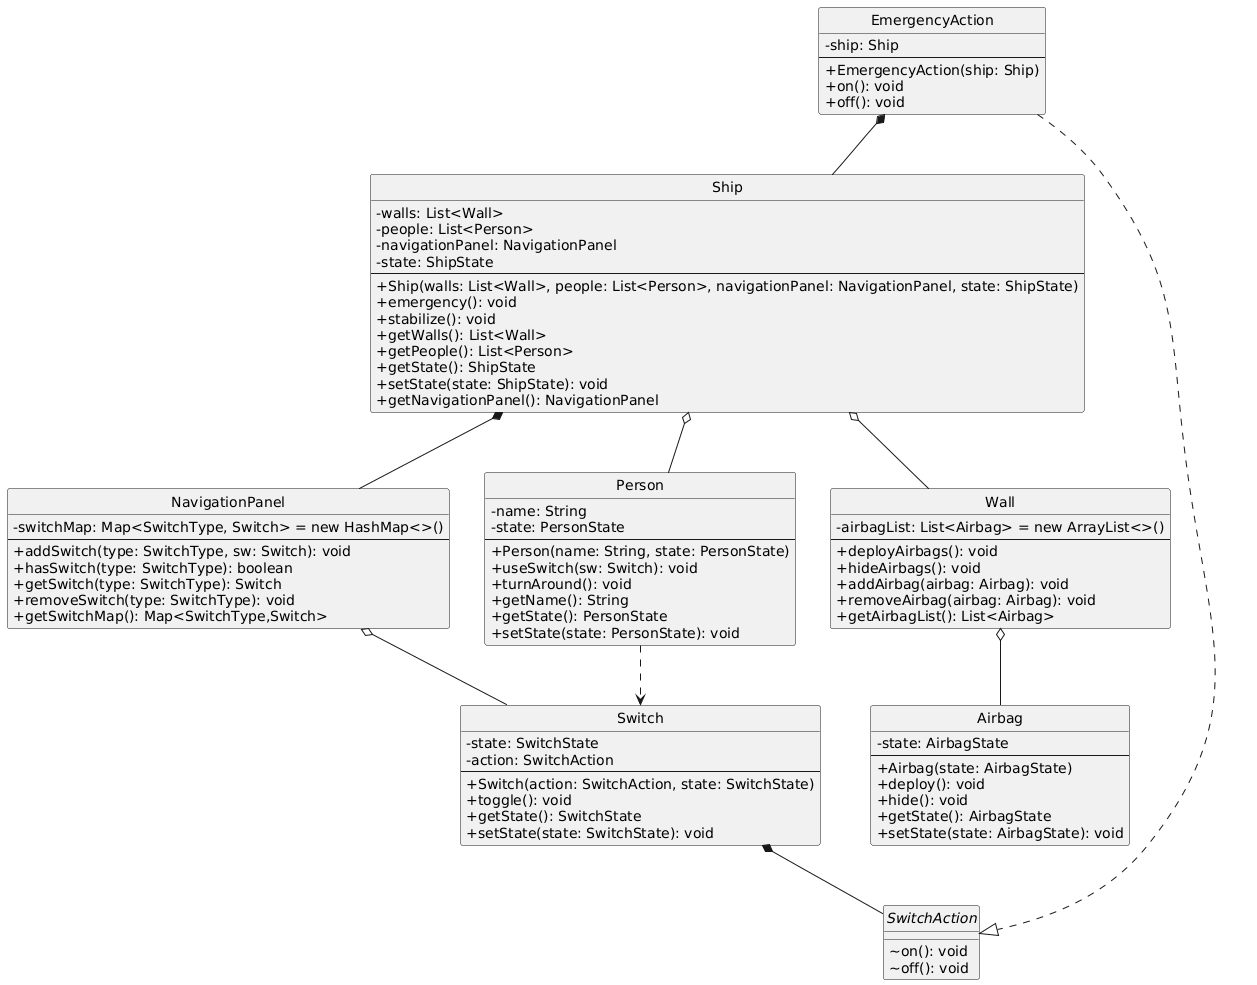

The diagram above was rendered by PlantUML. Its source (embedded in the PNG):
@startuml
skinparam classAttributeIconSize 0
hide circle

class Airbag {
  -state: AirbagState
  --
  +Airbag(state: AirbagState)
  +deploy(): void
  +hide(): void
  +getState(): AirbagState
  +setState(state: AirbagState): void
}

class NavigationPanel {
  -switchMap: Map<SwitchType, Switch> = new HashMap<>()
  --
  +addSwitch(type: SwitchType, sw: Switch): void
  +hasSwitch(type: SwitchType): boolean
  +getSwitch(type: SwitchType): Switch
  +removeSwitch(type: SwitchType): void
  +getSwitchMap(): Map<SwitchType,Switch>
}

class Person {
  -name: String
  -state: PersonState
  --
  +Person(name: String, state: PersonState)
  +useSwitch(sw: Switch): void
  +turnAround(): void
  +getName(): String
  +getState(): PersonState
  +setState(state: PersonState): void
}

class Ship {
  -walls: List<Wall>
  -people: List<Person>
  -navigationPanel: NavigationPanel
  -state: ShipState
  --
  +Ship(walls: List<Wall>, people: List<Person>, navigationPanel: NavigationPanel, state: ShipState)
  +emergency(): void
  +stabilize(): void
  +getWalls(): List<Wall>
  +getPeople(): List<Person>
  +getState(): ShipState
  +setState(state: ShipState): void
  +getNavigationPanel(): NavigationPanel
}

class EmergencyAction {
  -ship: Ship
  --
  +EmergencyAction(ship: Ship)
  +on(): void
  +off(): void
}

class Switch {
  -state: SwitchState
  -action: SwitchAction
  --
  +Switch(action: SwitchAction, state: SwitchState)
  +toggle(): void
  +getState(): SwitchState
  +setState(state: SwitchState): void
}

interface SwitchAction {
  ~on(): void
  ~off(): void
}

class Wall {
  -airbagList: List<Airbag> = new ArrayList<>()
  --
  +deployAirbags(): void
  +hideAirbags(): void
  +addAirbag(airbag: Airbag): void
  +removeAirbag(airbag: Airbag): void
  +getAirbagList(): List<Airbag>
}

NavigationPanel o-- Switch
Person ..> Switch
Ship o-- Wall
Ship o-- Person
Ship *-- NavigationPanel
EmergencyAction ..|> SwitchAction
EmergencyAction *-- Ship
Switch *-- SwitchAction
Wall o-- Airbag
@enduml